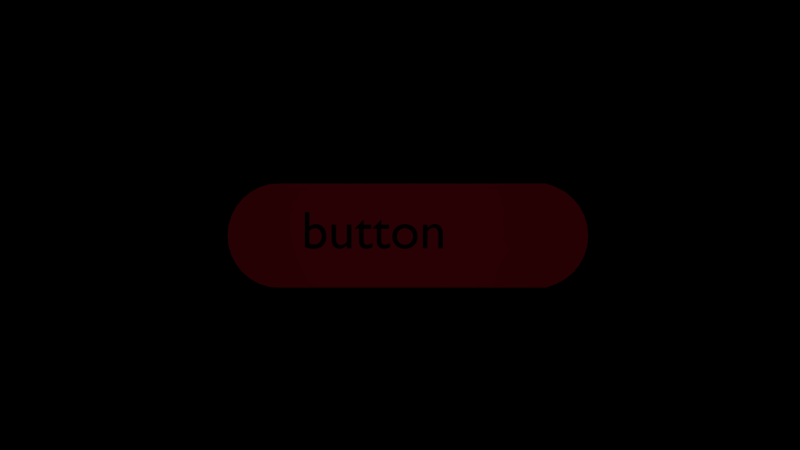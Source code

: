 # Source: resolucao027a.blend  (saved by Blender 2.79.7; exported with 4.5.12 LTS)
import bpy
from mathutils import Matrix  # noqa: F401  (used for matrix-valued properties, if any)

bpy.ops.wm.read_factory_settings(use_empty=True)
scene = bpy.context.scene
scene.name = 'Scene.001'

# ---- collections
col_collection_1_001 = bpy.data.collections.new('Collection 1.001'); scene.collection.children.link(col_collection_1_001)

# ---- materials (node trees are filled in below, after node groups)
mat_material = bpy.data.materials.new('Material')
mat_material.alpha_threshold = 0.0
mat_material.use_transparent_shadow = False
mat_material.diffuse_color = (0.0, 0.0, 0.0, 1.0)
mat_material.roughness = 0.5
mat_material_001 = bpy.data.materials.new('Material.001')
mat_material_001.alpha_threshold = 0.0
mat_material_001.use_transparent_shadow = False
mat_material_001.diffuse_color = (0.8, 0.01499, 0.03606, 1.0)
mat_material_001.roughness = 0.5

# ---- material node trees

# ---- cameras
cam_camera_001 = bpy.data.cameras.new('Camera.001')
cam_camera_001.clip_end = 100.0
cam_camera_001.lens = 35.0
cam_camera_001.sensor_width = 32.0
cam_camera_001.sensor_height = 18.0
cam_camera_001.display_size = 2.0
cam_camera_001.dof.focus_distance = 0.0
cam_camera_001.dof.aperture_fstop = 128.0
cam_camera_001.dof.aperture_blades = 6

# ---- lights
light_hemi = bpy.data.lights.new('Hemi', 'POINT')
light_hemi.transmission_factor = 0.0
light_hemi.energy = 100.0
light_hemi.shadow_buffer_clip_start = 0.5
light_hemi.shadow_soft_size = 0.1
light_hemi.shadow_maximum_resolution = 0.006
light_hemi.use_absolute_resolution = True

# ---- meshes
me_circle = bpy.data.meshes.new('Circle')
me_circle.from_pydata([(-2.285, 0.9904, 0.0), (-2.48, 0.9808, 0.0), (-2.668, 0.9239, 0.0), (-2.841, 0.8315, 0.0), (-2.992, 0.7071, 0.0), (-3.117, 0.5556, 0.0), (-3.209, 0.3827, 0.0), (-3.266, 0.1951, 0.0), (-3.285, -2.374e-07, 0.0), (-3.266, -0.1951, 0.0), (-3.209, -0.3827, 0.0), (-3.117, -0.5556, 0.0), (-2.992, -0.7071, 0.0), (-2.841, -0.8315, 0.0), (-2.668, -0.9239, 0.0), (-2.48, -0.9808, 0.0), (-2.285, -0.9904, 0.0), (2.785, -0.9904, 0.0), (2.973, -0.9239, 0.0), (3.146, -0.8315, 0.0), (3.297, -0.7071, 0.0), (3.422, -0.5556, 0.0), (3.514, -0.3827, 0.0), (3.571, -0.1951, 0.0), (3.59, 6.527e-07, 0.0), (3.571, 0.1951, 0.0), (3.514, 0.3827, 0.0), (3.422, 0.5556, 0.0), (3.297, 0.7071, 0.0), (3.146, 0.8315, 0.0), (2.973, 0.9239, 0.0), (2.785, 0.9904, 0.0)], [], [(1, 2, 3, 4, 5, 6, 7, 8, 9, 10, 11, 12, 13, 14, 15, 16, 0), (18, 19, 20, 21, 22, 23, 24, 25, 26, 27, 28, 29, 30, 31, 17), (17, 31, 0, 16)])
me_circle.materials.append(mat_material_001)
me_circle.use_remesh_preserve_volume = False
me_circle.use_remesh_preserve_attributes = False
me_circle.use_mirror_vertex_groups = False
me_circle.update()

# ---- curves / text
txt_text = bpy.data.curves.new('Text', 'FONT')
txt_text.dimensions = '2D'
txt_text.body = 'button'
txt_text.materials.append(mat_material)
txt_text.use_path_clamp = True
txt_text.bevel_resolution = 0

# ---- objects
ob_hemi = bpy.data.objects.new('Hemi', light_hemi)
ob_text = bpy.data.objects.new('Text', txt_text)
ob_circle = bpy.data.objects.new('Circle', me_circle)
ob_camera_001 = bpy.data.objects.new('Camera.001', cam_camera_001)

# ---- transforms, parenting, visibility, modifiers, constraints
ob_hemi.location = (0.0, 0.0, 10.0)
ob_hemi.lineart.crease_threshold = 0.0
ob_text.location = (-1.117, -0.2658, 0.0591)
ob_text.scale = (0.6041, 0.6041, 0.6041)
ob_text.color = (0.0, 0.0, 0.0, 1.0)
ob_text.lineart.crease_threshold = 0.0
ob_circle.location = (-0.0009559, -0.1202, 0.01485)
ob_circle.scale = (0.5984, 0.5984, 0.5984)
ob_circle.lineart.crease_threshold = 0.0
ob_camera_001.location = (0.0, 0.0, 10.0)
ob_camera_001.lineart.crease_threshold = 0.0

# ---- collection membership
col_collection_1_001.objects.link(ob_hemi)
col_collection_1_001.objects.link(ob_text)
col_collection_1_001.objects.link(ob_circle)
col_collection_1_001.objects.link(ob_camera_001)

# ---- scene / render settings (as saved in the file)
scene.camera = ob_camera_001
scene.frame_start = 1; scene.frame_end = 250; scene.frame_set(1)
scene.render.engine = 'BLENDER_EEVEE_NEXT'
scene.render.image_settings.exr_codec = 'NONE'
scene.render.resolution_percentage = 50
scene.render.dither_intensity = 0.0
scene.render.simplify_subdivision_render = 0
scene.render.simplify_child_particles_render = 0.0
scene.cycles.use_denoising = False
scene.cycles.samples = 128
scene.cycles.sampling_pattern = 'TABULATED_SOBOL'
scene.cycles.use_adaptive_sampling = False
scene.cycles.use_light_tree = False
scene.view_settings.view_transform = 'Standard'
bpy.context.view_layer.update()
